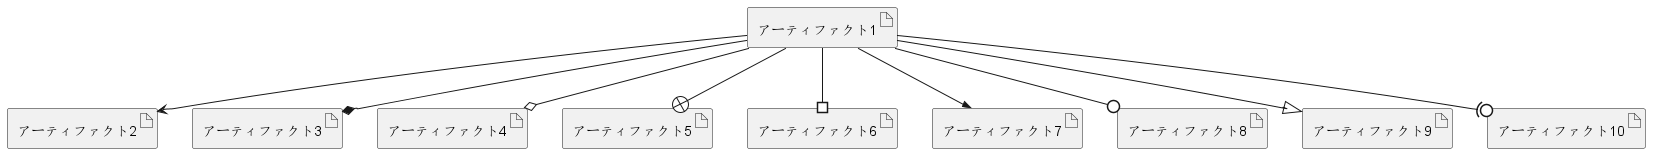

The diagram above was rendered by PlantUML. Its source (embedded in the PNG):
@startuml

artifact アーティファクト1
artifact アーティファクト2
artifact アーティファクト3
artifact アーティファクト4
artifact アーティファクト5
artifact アーティファクト6
artifact アーティファクト7
artifact アーティファクト8
artifact アーティファクト9
artifact アーティファクト10
アーティファクト1 --> アーティファクト2
アーティファクト1 --* アーティファクト3
アーティファクト1 --o アーティファクト4
アーティファクト1 --+ アーティファクト5
アーティファクト1 --# アーティファクト6
アーティファクト1 -->> アーティファクト7
アーティファクト1 --0 アーティファクト8
アーティファクト1 --^ アーティファクト9
アーティファクト1 --(0 アーティファクト10

@enduml